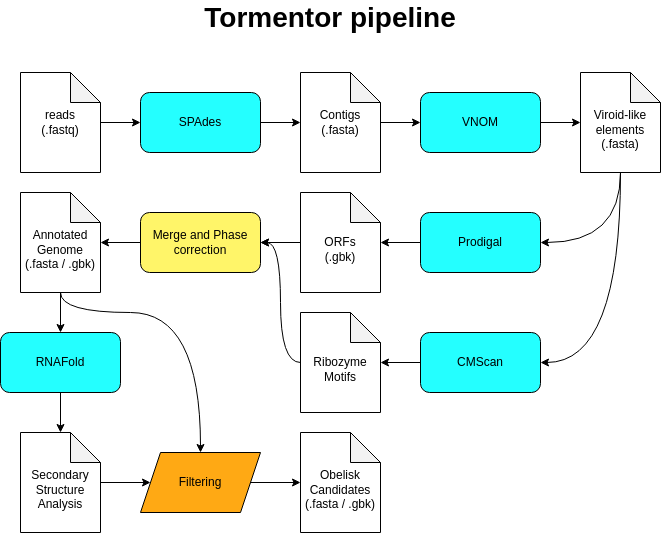

The diagram above was exported from draw.io. Its source (the exported page's mxGraphModel, read from the mxfile embedded in the PNG):
<mxGraphModel dx="1360" dy="803" grid="1" gridSize="10" guides="1" tooltips="1" connect="1" arrows="1" fold="1" page="1" pageScale="1" pageWidth="827" pageHeight="1169" math="0" shadow="0">
  <root>
    <mxCell id="0" />
    <mxCell id="1" parent="0" />
    <mxCell id="Z8j0xVn-qenzTuLZ5LcE-1" value="SPAdes" style="rounded=1;whiteSpace=wrap;html=1;fillColor=#24FFFF;" vertex="1" parent="1">
      <mxGeometry x="224" y="200" width="120" height="60" as="geometry" />
    </mxCell>
    <mxCell id="Z8j0xVn-qenzTuLZ5LcE-4" style="edgeStyle=orthogonalEdgeStyle;rounded=0;orthogonalLoop=1;jettySize=auto;html=1;entryX=0;entryY=0.5;entryDx=0;entryDy=0;" edge="1" parent="1" source="Z8j0xVn-qenzTuLZ5LcE-3" target="Z8j0xVn-qenzTuLZ5LcE-1">
      <mxGeometry relative="1" as="geometry" />
    </mxCell>
    <mxCell id="Z8j0xVn-qenzTuLZ5LcE-3" value="reads&lt;div&gt;(.fastq)&lt;/div&gt;" style="shape=note;whiteSpace=wrap;html=1;backgroundOutline=1;darkOpacity=0.05;" vertex="1" parent="1">
      <mxGeometry x="104" y="180" width="80" height="100" as="geometry" />
    </mxCell>
    <mxCell id="Z8j0xVn-qenzTuLZ5LcE-9" style="edgeStyle=orthogonalEdgeStyle;rounded=0;orthogonalLoop=1;jettySize=auto;html=1;entryX=0;entryY=0.5;entryDx=0;entryDy=0;" edge="1" parent="1" source="Z8j0xVn-qenzTuLZ5LcE-5" target="Z8j0xVn-qenzTuLZ5LcE-7">
      <mxGeometry relative="1" as="geometry" />
    </mxCell>
    <mxCell id="Z8j0xVn-qenzTuLZ5LcE-5" value="&lt;div&gt;Contigs&lt;/div&gt;&lt;div&gt;(.fasta)&lt;/div&gt;" style="shape=note;whiteSpace=wrap;html=1;backgroundOutline=1;darkOpacity=0.05;" vertex="1" parent="1">
      <mxGeometry x="384" y="180" width="80" height="100" as="geometry" />
    </mxCell>
    <mxCell id="Z8j0xVn-qenzTuLZ5LcE-6" style="edgeStyle=orthogonalEdgeStyle;rounded=0;orthogonalLoop=1;jettySize=auto;html=1;entryX=0;entryY=0.5;entryDx=0;entryDy=0;entryPerimeter=0;" edge="1" parent="1" source="Z8j0xVn-qenzTuLZ5LcE-1" target="Z8j0xVn-qenzTuLZ5LcE-5">
      <mxGeometry relative="1" as="geometry" />
    </mxCell>
    <mxCell id="Z8j0xVn-qenzTuLZ5LcE-7" value="VNOM" style="rounded=1;whiteSpace=wrap;html=1;fillColor=#24FFFF;" vertex="1" parent="1">
      <mxGeometry x="504" y="200" width="120" height="60" as="geometry" />
    </mxCell>
    <mxCell id="Z8j0xVn-qenzTuLZ5LcE-38" style="edgeStyle=orthogonalEdgeStyle;rounded=0;orthogonalLoop=1;jettySize=auto;html=1;entryX=1;entryY=0.5;entryDx=0;entryDy=0;curved=1;" edge="1" parent="1" source="Z8j0xVn-qenzTuLZ5LcE-8" target="Z8j0xVn-qenzTuLZ5LcE-11">
      <mxGeometry relative="1" as="geometry">
        <Array as="points">
          <mxPoint x="704" y="350" />
        </Array>
      </mxGeometry>
    </mxCell>
    <mxCell id="Z8j0xVn-qenzTuLZ5LcE-39" style="edgeStyle=orthogonalEdgeStyle;rounded=0;orthogonalLoop=1;jettySize=auto;html=1;entryX=1;entryY=0.5;entryDx=0;entryDy=0;curved=1;" edge="1" parent="1" source="Z8j0xVn-qenzTuLZ5LcE-8" target="Z8j0xVn-qenzTuLZ5LcE-19">
      <mxGeometry relative="1" as="geometry">
        <Array as="points">
          <mxPoint x="704" y="470" />
        </Array>
      </mxGeometry>
    </mxCell>
    <mxCell id="Z8j0xVn-qenzTuLZ5LcE-8" value="&lt;div&gt;&lt;br&gt;&lt;/div&gt;Viroid-like&lt;div&gt;elements&lt;/div&gt;&lt;div&gt;(.fasta)&lt;/div&gt;" style="shape=note;whiteSpace=wrap;html=1;backgroundOutline=1;darkOpacity=0.05;" vertex="1" parent="1">
      <mxGeometry x="664" y="180" width="80" height="100" as="geometry" />
    </mxCell>
    <mxCell id="Z8j0xVn-qenzTuLZ5LcE-10" style="edgeStyle=orthogonalEdgeStyle;rounded=0;orthogonalLoop=1;jettySize=auto;html=1;entryX=0;entryY=0.5;entryDx=0;entryDy=0;entryPerimeter=0;" edge="1" parent="1" source="Z8j0xVn-qenzTuLZ5LcE-7" target="Z8j0xVn-qenzTuLZ5LcE-8">
      <mxGeometry relative="1" as="geometry" />
    </mxCell>
    <mxCell id="Z8j0xVn-qenzTuLZ5LcE-15" value="" style="edgeStyle=orthogonalEdgeStyle;rounded=0;orthogonalLoop=1;jettySize=auto;html=1;" edge="1" parent="1" source="Z8j0xVn-qenzTuLZ5LcE-11" target="Z8j0xVn-qenzTuLZ5LcE-13">
      <mxGeometry relative="1" as="geometry" />
    </mxCell>
    <mxCell id="Z8j0xVn-qenzTuLZ5LcE-11" value="Prodigal" style="rounded=1;whiteSpace=wrap;html=1;fillColor=#24FFFF;" vertex="1" parent="1">
      <mxGeometry x="504" y="320" width="120" height="60" as="geometry" />
    </mxCell>
    <mxCell id="Z8j0xVn-qenzTuLZ5LcE-25" style="edgeStyle=orthogonalEdgeStyle;rounded=0;orthogonalLoop=1;jettySize=auto;html=1;" edge="1" parent="1" source="Z8j0xVn-qenzTuLZ5LcE-13" target="Z8j0xVn-qenzTuLZ5LcE-22">
      <mxGeometry relative="1" as="geometry" />
    </mxCell>
    <mxCell id="Z8j0xVn-qenzTuLZ5LcE-13" value="&lt;div&gt;&lt;br&gt;&lt;/div&gt;ORFs&lt;div&gt;(.gbk)&lt;/div&gt;" style="shape=note;whiteSpace=wrap;html=1;backgroundOutline=1;darkOpacity=0.05;" vertex="1" parent="1">
      <mxGeometry x="384" y="300" width="80" height="100" as="geometry" />
    </mxCell>
    <mxCell id="Z8j0xVn-qenzTuLZ5LcE-24" value="" style="edgeStyle=orthogonalEdgeStyle;rounded=0;orthogonalLoop=1;jettySize=auto;html=1;" edge="1" parent="1" source="Z8j0xVn-qenzTuLZ5LcE-19" target="Z8j0xVn-qenzTuLZ5LcE-20">
      <mxGeometry relative="1" as="geometry" />
    </mxCell>
    <mxCell id="Z8j0xVn-qenzTuLZ5LcE-19" value="CMScan" style="rounded=1;whiteSpace=wrap;html=1;fillColor=#24FFFF;" vertex="1" parent="1">
      <mxGeometry x="504" y="440" width="120" height="60" as="geometry" />
    </mxCell>
    <mxCell id="Z8j0xVn-qenzTuLZ5LcE-26" style="edgeStyle=orthogonalEdgeStyle;rounded=0;orthogonalLoop=1;jettySize=auto;html=1;entryX=1;entryY=0.5;entryDx=0;entryDy=0;curved=1;" edge="1" parent="1" source="Z8j0xVn-qenzTuLZ5LcE-20" target="Z8j0xVn-qenzTuLZ5LcE-22">
      <mxGeometry relative="1" as="geometry" />
    </mxCell>
    <mxCell id="Z8j0xVn-qenzTuLZ5LcE-20" value="&lt;div&gt;&lt;br&gt;&lt;/div&gt;Ribozyme&lt;div&gt;Motifs&lt;/div&gt;" style="shape=note;whiteSpace=wrap;html=1;backgroundOutline=1;darkOpacity=0.05;" vertex="1" parent="1">
      <mxGeometry x="384" y="420" width="80" height="100" as="geometry" />
    </mxCell>
    <mxCell id="Z8j0xVn-qenzTuLZ5LcE-28" style="edgeStyle=orthogonalEdgeStyle;rounded=0;orthogonalLoop=1;jettySize=auto;html=1;" edge="1" parent="1" source="Z8j0xVn-qenzTuLZ5LcE-22" target="Z8j0xVn-qenzTuLZ5LcE-27">
      <mxGeometry relative="1" as="geometry" />
    </mxCell>
    <mxCell id="Z8j0xVn-qenzTuLZ5LcE-22" value="Merge and Phase&lt;div&gt;correction&lt;/div&gt;" style="rounded=1;whiteSpace=wrap;html=1;fillColor=#FFF569;" vertex="1" parent="1">
      <mxGeometry x="224" y="320" width="120" height="60" as="geometry" />
    </mxCell>
    <mxCell id="Z8j0xVn-qenzTuLZ5LcE-31" style="edgeStyle=orthogonalEdgeStyle;rounded=0;orthogonalLoop=1;jettySize=auto;html=1;" edge="1" parent="1" source="Z8j0xVn-qenzTuLZ5LcE-27" target="Z8j0xVn-qenzTuLZ5LcE-30">
      <mxGeometry relative="1" as="geometry" />
    </mxCell>
    <mxCell id="Z8j0xVn-qenzTuLZ5LcE-40" style="edgeStyle=orthogonalEdgeStyle;rounded=0;orthogonalLoop=1;jettySize=auto;html=1;entryX=0.5;entryY=0;entryDx=0;entryDy=0;curved=1;" edge="1" parent="1" source="Z8j0xVn-qenzTuLZ5LcE-27" target="Z8j0xVn-qenzTuLZ5LcE-35">
      <mxGeometry relative="1" as="geometry">
        <Array as="points">
          <mxPoint x="144" y="420" />
          <mxPoint x="284" y="420" />
        </Array>
      </mxGeometry>
    </mxCell>
    <mxCell id="Z8j0xVn-qenzTuLZ5LcE-27" value="&lt;div&gt;&lt;br&gt;&lt;/div&gt;Annotated&lt;div&gt;Genome&lt;/div&gt;&lt;div&gt;(.fasta / .gbk)&lt;/div&gt;" style="shape=note;whiteSpace=wrap;html=1;backgroundOutline=1;darkOpacity=0.05;" vertex="1" parent="1">
      <mxGeometry x="104" y="300" width="80" height="100" as="geometry" />
    </mxCell>
    <mxCell id="Z8j0xVn-qenzTuLZ5LcE-33" style="edgeStyle=orthogonalEdgeStyle;rounded=0;orthogonalLoop=1;jettySize=auto;html=1;" edge="1" parent="1" source="Z8j0xVn-qenzTuLZ5LcE-30" target="Z8j0xVn-qenzTuLZ5LcE-32">
      <mxGeometry relative="1" as="geometry" />
    </mxCell>
    <mxCell id="Z8j0xVn-qenzTuLZ5LcE-30" value="RNAFold" style="rounded=1;whiteSpace=wrap;html=1;fillColor=#24FFFF;" vertex="1" parent="1">
      <mxGeometry x="84" y="440" width="120" height="60" as="geometry" />
    </mxCell>
    <mxCell id="Z8j0xVn-qenzTuLZ5LcE-36" style="edgeStyle=orthogonalEdgeStyle;rounded=0;orthogonalLoop=1;jettySize=auto;html=1;entryX=0;entryY=0.5;entryDx=0;entryDy=0;" edge="1" parent="1" source="Z8j0xVn-qenzTuLZ5LcE-32" target="Z8j0xVn-qenzTuLZ5LcE-35">
      <mxGeometry relative="1" as="geometry" />
    </mxCell>
    <mxCell id="Z8j0xVn-qenzTuLZ5LcE-32" value="&lt;div&gt;&lt;br&gt;&lt;/div&gt;&lt;div&gt;Secondary&lt;/div&gt;&lt;div&gt;Structure&lt;/div&gt;&lt;div&gt;Analysis&lt;/div&gt;" style="shape=note;whiteSpace=wrap;html=1;backgroundOutline=1;darkOpacity=0.05;" vertex="1" parent="1">
      <mxGeometry x="104" y="540" width="80" height="100" as="geometry" />
    </mxCell>
    <mxCell id="Z8j0xVn-qenzTuLZ5LcE-35" value="Filtering" style="shape=parallelogram;perimeter=parallelogramPerimeter;whiteSpace=wrap;html=1;fixedSize=1;fillColor=#FFA914;" vertex="1" parent="1">
      <mxGeometry x="224" y="560" width="120" height="60" as="geometry" />
    </mxCell>
    <mxCell id="Z8j0xVn-qenzTuLZ5LcE-41" value="&lt;div&gt;&lt;br&gt;&lt;/div&gt;&lt;div&gt;Obelisk Candidates&lt;/div&gt;&lt;div&gt;(.fasta / .gbk)&lt;/div&gt;" style="shape=note;whiteSpace=wrap;html=1;backgroundOutline=1;darkOpacity=0.05;" vertex="1" parent="1">
      <mxGeometry x="384" y="540" width="80" height="100" as="geometry" />
    </mxCell>
    <mxCell id="Z8j0xVn-qenzTuLZ5LcE-42" style="edgeStyle=orthogonalEdgeStyle;rounded=0;orthogonalLoop=1;jettySize=auto;html=1;entryX=0;entryY=0.5;entryDx=0;entryDy=0;entryPerimeter=0;" edge="1" parent="1" source="Z8j0xVn-qenzTuLZ5LcE-35" target="Z8j0xVn-qenzTuLZ5LcE-41">
      <mxGeometry relative="1" as="geometry" />
    </mxCell>
    <mxCell id="Z8j0xVn-qenzTuLZ5LcE-43" value="Tormentor pipeline" style="text;html=1;align=center;verticalAlign=middle;whiteSpace=wrap;rounded=0;fontSize=28;fontStyle=1" vertex="1" parent="1">
      <mxGeometry x="219" y="110" width="390" height="30" as="geometry" />
    </mxCell>
  </root>
</mxGraphModel>